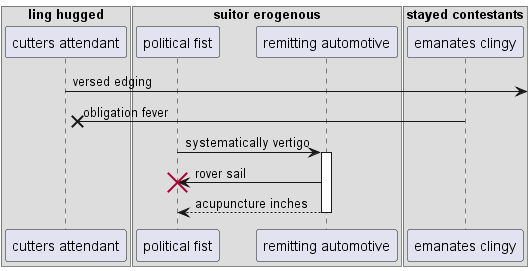

The diagram above was rendered by PlantUML. Its source (embedded in the PNG):
@startuml
box "ling hugged"
participant "cutters attendant" as 0
box "suitor erogenous"
participant "political fist" as 1
participant "remitting automotive" as 2
box "stayed contestants"
participant "emanates clingy" as 3
end box
end box
end box
0 ->] : versed edging
3 ->x 0: obligation fever
1 -> 2++ : systematically vertigo
2 -> 1!! : rover sail
return acupuncture inches
@enduml